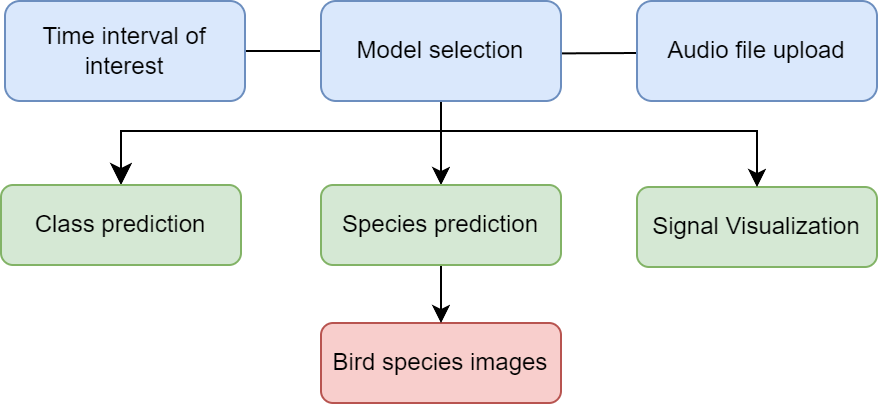

The diagram above was exported from draw.io. Its source (the exported page's mxGraphModel, read from the mxfile embedded in the PNG):
<mxGraphModel dx="896" dy="488" grid="1" gridSize="10" guides="1" tooltips="1" connect="1" arrows="1" fold="1" page="1" pageScale="1" pageWidth="827" pageHeight="1169" math="0" shadow="0">
  <root>
    <mxCell id="WIyWlLk6GJQsqaUBKTNV-0" />
    <mxCell id="WIyWlLk6GJQsqaUBKTNV-1" parent="WIyWlLk6GJQsqaUBKTNV-0" />
    <mxCell id="WIyWlLk6GJQsqaUBKTNV-2" value="" style="rounded=0;html=1;jettySize=auto;orthogonalLoop=1;fontSize=11;endArrow=classic;endFill=1;endSize=8;strokeWidth=1;shadow=0;labelBackgroundColor=none;edgeStyle=orthogonalEdgeStyle;entryX=0.5;entryY=0;entryDx=0;entryDy=0;" parent="WIyWlLk6GJQsqaUBKTNV-1" target="WIyWlLk6GJQsqaUBKTNV-7" edge="1">
      <mxGeometry relative="1" as="geometry">
        <mxPoint x="60" y="151" as="targetPoint" />
        <Array as="points">
          <mxPoint x="220" y="92" />
          <mxPoint x="220" y="132" />
          <mxPoint x="60" y="132" />
        </Array>
        <mxPoint x="120" y="92" as="sourcePoint" />
      </mxGeometry>
    </mxCell>
    <mxCell id="WIyWlLk6GJQsqaUBKTNV-3" value="Time interval of interest" style="rounded=1;whiteSpace=wrap;html=1;fontSize=12;glass=0;strokeWidth=1;shadow=0;fillColor=#dae8fc;strokeColor=#6c8ebf;" parent="WIyWlLk6GJQsqaUBKTNV-1" vertex="1">
      <mxGeometry x="2" y="67" width="120" height="50" as="geometry" />
    </mxCell>
    <mxCell id="WIyWlLk6GJQsqaUBKTNV-7" value="Class prediction" style="rounded=1;whiteSpace=wrap;html=1;fontSize=12;glass=0;strokeWidth=1;shadow=0;fillColor=#d5e8d4;strokeColor=#82b366;" parent="WIyWlLk6GJQsqaUBKTNV-1" vertex="1">
      <mxGeometry y="159" width="120" height="40" as="geometry" />
    </mxCell>
    <mxCell id="WIyWlLk6GJQsqaUBKTNV-11" value="Bird species images" style="rounded=1;whiteSpace=wrap;html=1;fontSize=12;glass=0;strokeWidth=1;shadow=0;fillColor=#f8cecc;strokeColor=#b85450;" parent="WIyWlLk6GJQsqaUBKTNV-1" vertex="1">
      <mxGeometry x="160" y="228" width="120" height="40" as="geometry" />
    </mxCell>
    <mxCell id="WIyWlLk6GJQsqaUBKTNV-12" value="Signal Visualization" style="rounded=1;whiteSpace=wrap;html=1;fontSize=12;glass=0;strokeWidth=1;shadow=0;fillColor=#d5e8d4;strokeColor=#82b366;" parent="WIyWlLk6GJQsqaUBKTNV-1" vertex="1">
      <mxGeometry x="318" y="160" width="120" height="40" as="geometry" />
    </mxCell>
    <mxCell id="0yr7rjpaE-Ww9de26bZd-6" style="edgeStyle=orthogonalEdgeStyle;rounded=0;orthogonalLoop=1;jettySize=auto;html=1;exitX=0;exitY=0.5;exitDx=0;exitDy=0;entryX=0.5;entryY=0;entryDx=0;entryDy=0;" parent="WIyWlLk6GJQsqaUBKTNV-1" target="0yr7rjpaE-Ww9de26bZd-1" edge="1">
      <mxGeometry relative="1" as="geometry">
        <mxPoint x="318" y="93" as="sourcePoint" />
        <mxPoint x="220" y="152.0000000000001" as="targetPoint" />
      </mxGeometry>
    </mxCell>
    <mxCell id="0yr7rjpaE-Ww9de26bZd-0" value="Audio file upload" style="rounded=1;whiteSpace=wrap;html=1;fontSize=12;glass=0;strokeWidth=1;shadow=0;fillColor=#dae8fc;strokeColor=#6c8ebf;" parent="WIyWlLk6GJQsqaUBKTNV-1" vertex="1">
      <mxGeometry x="318" y="67" width="120" height="50" as="geometry" />
    </mxCell>
    <mxCell id="0yr7rjpaE-Ww9de26bZd-9" style="edgeStyle=orthogonalEdgeStyle;rounded=0;orthogonalLoop=1;jettySize=auto;html=1;exitX=0.5;exitY=1;exitDx=0;exitDy=0;" parent="WIyWlLk6GJQsqaUBKTNV-1" source="0yr7rjpaE-Ww9de26bZd-1" target="WIyWlLk6GJQsqaUBKTNV-11" edge="1">
      <mxGeometry relative="1" as="geometry" />
    </mxCell>
    <mxCell id="0yr7rjpaE-Ww9de26bZd-1" value="Species prediction" style="rounded=1;whiteSpace=wrap;html=1;fontSize=12;glass=0;strokeWidth=1;shadow=0;fillColor=#d5e8d4;strokeColor=#82b366;" parent="WIyWlLk6GJQsqaUBKTNV-1" vertex="1">
      <mxGeometry x="160" y="159" width="120" height="40" as="geometry" />
    </mxCell>
    <mxCell id="0yr7rjpaE-Ww9de26bZd-8" value="" style="endArrow=classic;html=1;rounded=0;entryX=0.5;entryY=0;entryDx=0;entryDy=0;" parent="WIyWlLk6GJQsqaUBKTNV-1" target="WIyWlLk6GJQsqaUBKTNV-12" edge="1">
      <mxGeometry width="50" height="50" relative="1" as="geometry">
        <mxPoint x="220" y="132" as="sourcePoint" />
        <mxPoint x="378" y="152" as="targetPoint" />
        <Array as="points">
          <mxPoint x="378" y="132" />
        </Array>
      </mxGeometry>
    </mxCell>
    <mxCell id="V0OZ5HmzuwOG12A8ap7Q-0" value="Model selection" style="rounded=1;whiteSpace=wrap;html=1;fillColor=#dae8fc;strokeColor=#6c8ebf;" vertex="1" parent="WIyWlLk6GJQsqaUBKTNV-1">
      <mxGeometry x="160" y="67" width="120" height="50" as="geometry" />
    </mxCell>
  </root>
</mxGraphModel>